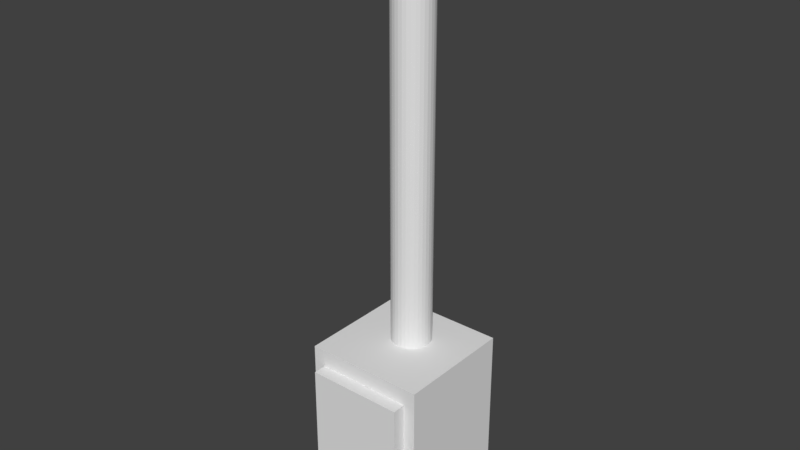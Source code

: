 # Source: BatteryHolder.blend  (saved by Blender 2.77.0; exported with 4.5.12 LTS)
import bpy
from mathutils import Matrix  # noqa: F401  (used for matrix-valued properties, if any)

bpy.ops.wm.read_factory_settings(use_empty=True)
scene = bpy.context.scene
scene.name = 'Scene'

# ---- collections
col_collection_1 = bpy.data.collections.new('Collection 1'); scene.collection.children.link(col_collection_1)

# ---- world
world_world = bpy.data.worlds.new('World'); scene.world = world_world
world_world.color = (0.05088, 0.05088, 0.05088)
world_world.use_sun_shadow = False
world_world.sun_shadow_jitter_overblur = 0.0
world_world.cycles.sampling_method = 'MANUAL'

# ---- meshes
me_cube_002 = bpy.data.meshes.new('Cube.002')
me_cube_002.from_pydata([(-0.9625, 0.076, -0.5903), (0.01812, 0.076, -0.5903), (-0.9625, 0.076, 0.5895), (0.01812, 0.076, 0.5895), (-0.9625, -0.06322, -0.5903), (0.01812, -0.06322, -0.5903), (-0.9625, -0.06322, 0.5895), (0.01812, -0.06322, 0.5895)], [], [(1, 0, 2, 3), (5, 7, 6, 4), (3, 2, 6, 7), (2, 0, 4, 6), (1, 3, 7, 5), (0, 1, 5, 4)])
me_cube_002.use_remesh_preserve_volume = False
me_cube_002.use_remesh_preserve_attributes = False
me_cube_002.use_mirror_vertex_groups = False
me_cube_002.update()
me_cylinder = bpy.data.meshes.new('Cylinder')
me_cylinder.from_pydata([(8.538e-08, 0.2011, -0.5965), (8.538e-08, 0.2011, 3.773), (0.03923, 0.1972, -0.5965), (0.03923, 0.1972, 3.773), (0.07695, 0.1858, -0.5965), (0.07695, 0.1858, 3.773), (0.1117, 0.1672, -0.5965), (0.1117, 0.1672, 3.773), (0.1422, 0.1422, -0.5965), (0.1422, 0.1422, 3.773), (0.1672, 0.1117, -0.5965), (0.1672, 0.1117, 3.773), (0.1858, 0.07695, -0.5965), (0.1858, 0.07695, 3.773), (0.1972, 0.03923, -0.5965), (0.1972, 0.03923, 3.773), (0.2011, 2.585e-07, -0.5965), (0.2011, 2.585e-07, 3.773), (0.1972, -0.03923, -0.5965), (0.1972, -0.03923, 3.773), (0.1858, -0.07695, -0.5965), (0.1858, -0.07695, 3.773), (0.1672, -0.1117, -0.5965), (0.1672, -0.1117, 3.773), (0.1422, -0.1422, -0.5965), (0.1422, -0.1422, 3.773), (0.1117, -0.1672, -0.5965), (0.1117, -0.1672, 3.773), (0.07695, -0.1858, -0.5965), (0.07695, -0.1858, 3.773), (0.03923, -0.1972, -0.5965), (0.03923, -0.1972, 3.773), (1.986e-08, -0.2011, -0.5965), (1.986e-08, -0.2011, 3.773), (-0.03923, -0.1972, -0.5965), (-0.03923, -0.1972, 3.773), (-0.07695, -0.1858, -0.5965), (-0.07695, -0.1858, 3.773), (-0.1117, -0.1672, -0.5965), (-0.1117, -0.1672, 3.773), (-0.1422, -0.1422, -0.5965), (-0.1422, -0.1422, 3.773), (-0.1672, -0.1117, -0.5965), (-0.1672, -0.1117, 3.773), (-0.1858, -0.07695, -0.5965), (-0.1858, -0.07695, 3.773), (-0.1972, -0.03923, -0.5965), (-0.1972, -0.03923, 3.773), (-0.2011, 4.375e-07, -0.5965), (-0.2011, 4.375e-07, 3.773), (-0.1972, 0.03923, -0.5965), (-0.1972, 0.03923, 3.773), (-0.1858, 0.07695, -0.5965), (-0.1858, 0.07695, 3.773), (-0.1672, 0.1117, -0.5965), (-0.1672, 0.1117, 3.773), (-0.1422, 0.1422, -0.5965), (-0.1422, 0.1422, 3.773), (-0.1117, 0.1672, -0.5965), (-0.1117, 0.1672, 3.773), (-0.07695, 0.1858, -0.5965), (-0.07695, 0.1858, 3.773), (-0.03923, 0.1972, -0.5965), (-0.03923, 0.1972, 3.773)], [], [(0, 1, 3, 2), (2, 3, 5, 4), (4, 5, 7, 6), (6, 7, 9, 8), (8, 9, 11, 10), (10, 11, 13, 12), (12, 13, 15, 14), (14, 15, 17, 16), (16, 17, 19, 18), (18, 19, 21, 20), (20, 21, 23, 22), (22, 23, 25, 24), (24, 25, 27, 26), (26, 27, 29, 28), (28, 29, 31, 30), (30, 31, 33, 32), (32, 33, 35, 34), (34, 35, 37, 36), (36, 37, 39, 38), (38, 39, 41, 40), (40, 41, 43, 42), (42, 43, 45, 44), (44, 45, 47, 46), (46, 47, 49, 48), (48, 49, 51, 50), (50, 51, 53, 52), (52, 53, 55, 54), (54, 55, 57, 56), (56, 57, 59, 58), (58, 59, 61, 60), (3, 1, 63, 61, 59, 57, 55, 53, 51, 49, 47, 45, 43, 41, 39, 37, 35, 33, 31, 29, 27, 25, 23, 21, 19, 17, 15, 13, 11, 9, 7, 5), (60, 61, 63, 62), (62, 63, 1, 0), (0, 2, 4, 6, 8, 10, 12, 14, 16, 18, 20, 22, 24, 26, 28, 30, 32, 34, 36, 38, 40, 42, 44, 46, 48, 50, 52, 54, 56, 58, 60, 62)])
me_cylinder.use_remesh_preserve_volume = False
me_cylinder.use_remesh_preserve_attributes = False
me_cylinder.use_mirror_vertex_groups = False
me_cylinder.update()
me_cube = bpy.data.meshes.new('Cube')
me_cube.from_pydata([(-0.4903, -0.6942, -0.1552), (-0.4903, -0.6942, 0.1552), (-0.4903, 0.3539, -0.1552), (-0.4903, 0.3539, 0.1552), (0.4903, -0.6942, -0.1552), (0.4903, -0.6942, 0.1552), (0.4903, 0.3539, -0.1552), (0.4903, 0.3539, 0.1552), (0.6129, 0.3539, 0.1552), (0.6129, 0.3539, -0.1552), (0.6129, -0.6942, 0.1552), (0.6129, -0.6942, -0.1552), (-0.6129, -0.6942, -0.1552), (-0.6129, -0.6942, 0.1552), (-0.6129, 0.3539, 0.1552), (-0.6129, 0.3539, -0.1552), (-0.4903, 0.5111, 0.1552), (-0.4903, 0.5111, -0.1552), (0.4903, 0.5111, 0.1552), (0.4903, 0.5111, -0.1552), (0.6129, 0.5111, 0.1552), (0.6129, 0.5111, -0.1552), (-0.6129, 0.5111, 0.1552), (-0.6129, 0.5111, -0.1552), (-0.4903, -0.6942, 1.335), (-0.4903, 0.3539, 1.335), (0.4903, 0.3539, 1.335), (-0.6129, 0.3539, 1.335), (-0.6129, 0.5111, 1.335), (0.4903, -0.6942, 1.335), (0.6129, 0.3539, 1.335), (0.6129, -0.6942, 1.335), (-0.6129, -0.6942, 1.335), (-0.4903, 0.5111, 1.335), (0.4903, 0.5111, 1.335), (0.6129, 0.5111, 1.335), (-0.4903, -0.6942, 1.511), (-0.4903, 0.3539, 1.511), (0.4903, 0.3539, 1.511), (-0.6129, 0.3539, 1.511), (-0.6129, 0.5111, 1.511), (0.4903, -0.6942, 1.511), (0.6129, 0.3539, 1.511), (0.6129, -0.6942, 1.511), (-0.6129, -0.6942, 1.511), (-0.4903, 0.5111, 1.511), (0.4903, 0.5111, 1.511), (0.6129, 0.5111, 1.511)], [], [(22, 14, 27, 28), (8, 9, 21, 20), (5, 4, 11, 10), (5, 1, 0, 4), (0, 2, 6, 4), (5, 7, 3, 1), (8, 10, 11, 9), (4, 6, 9, 11), (13, 1, 24, 32), (9, 6, 19, 21), (13, 14, 15, 12), (15, 14, 22, 23), (0, 1, 13, 12), (2, 0, 12, 15), (16, 18, 19, 17), (19, 18, 20, 21), (16, 17, 23, 22), (1, 3, 25, 24), (6, 2, 17, 19), (2, 15, 23, 17), (14, 13, 32, 27), (3, 7, 26, 25), (28, 27, 39, 40), (33, 28, 40, 45), (29, 31, 43, 41), (25, 26, 38, 37), (35, 34, 46, 47), (18, 16, 33, 34), (16, 22, 28, 33), (8, 20, 35, 30), (10, 8, 30, 31), (20, 18, 34, 35), (5, 10, 31, 29), (7, 5, 29, 26), (36, 37, 39, 44), (38, 41, 43, 42), (38, 42, 47, 46), (37, 38, 46, 45), (39, 37, 45, 40), (32, 24, 36, 44), (30, 35, 47, 42), (26, 29, 41, 38), (34, 33, 45, 46), (24, 25, 37, 36), (27, 32, 44, 39), (31, 30, 42, 43), (41, 36, 24, 29), (24, 25, 26, 29), (41, 38, 37, 36)])
me_cube.use_remesh_preserve_volume = False
me_cube.use_remesh_preserve_attributes = False
me_cube.use_mirror_vertex_groups = False
me_cube.update()

# ---- objects
ob_door = bpy.data.objects.new('Door', me_cube_002)
ob_cylinder = bpy.data.objects.new('Cylinder', me_cylinder)
ob_cube = bpy.data.objects.new('Cube', me_cube)

# ---- transforms, parenting, visibility, modifiers, constraints
ob_door.location = (0.4722, -1.07, 0.7454)
ob_door.lineart.crease_threshold = 0.0
ob_cylinder.location = (0.0, -0.2915, 1.982)
ob_cylinder.lineart.crease_threshold = 0.0
ob_cube.location = (7.451e-09, -0.3058, 0.0)
ob_cube.lineart.crease_threshold = 0.0

# ---- collection membership
col_collection_1.objects.link(ob_door)
col_collection_1.objects.link(ob_cylinder)
col_collection_1.objects.link(ob_cube)

# ---- scene / render settings (as saved in the file)
scene.frame_start = 0; scene.frame_end = 1; scene.frame_set(1)
scene.render.engine = 'BLENDER_EEVEE_NEXT'
scene.render.resolution_percentage = 50
scene.render.dither_intensity = 0.0
scene.cycles.use_denoising = False
scene.cycles.samples = 128
scene.cycles.sampling_pattern = 'TABULATED_SOBOL'
scene.cycles.light_sampling_threshold = 0.0
scene.cycles.use_adaptive_sampling = False
scene.cycles.use_light_tree = False
scene.cycles.blur_glossy = 0.0
scene.cycles.sample_clamp_indirect = 0.0
scene.view_settings.view_transform = 'Standard'
bpy.context.view_layer.update()

# ---- added for rendering (the .blend has no active camera and no usable light): camera, sun
cam_auto = bpy.data.cameras.new('AutoCamera')
cam_auto.lens = 50.0
cam_auto.sensor_width = 36.0
cam_auto.clip_end = 1000.0
ob_auto_camera = bpy.data.objects.new('AutoCamera', cam_auto)
scene.collection.objects.link(ob_auto_camera)
ob_auto_camera.location = (5.72062, -7.3289, 7.37657)
ob_auto_camera.rotation_euler = (1.09748, -7.21219e-08, 0.694738)
scene.camera = ob_auto_camera
light_auto_sun = bpy.data.lights.new('AutoSun', 'SUN')
light_auto_sun.energy = 3.0
light_auto_sun.angle = 0.0523599
ob_auto_sun = bpy.data.objects.new('AutoSun', light_auto_sun)
scene.collection.objects.link(ob_auto_sun)
ob_auto_sun.rotation_euler = (0.872665, 0.174533, 0.523599)
bpy.context.view_layer.update()

